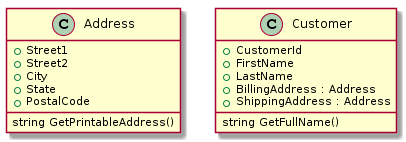

The diagram above was rendered by PlantUML. Its source (embedded in the PNG):
@startuml
class Address {
+Street1
+Street2
+City
+State
+PostalCode
string GetPrintableAddress()
}


class Customer {
+CustomerId
+FirstName
+LastName
+BillingAddress : Address
+ShippingAddress : Address
string GetFullName()
}
@enduml